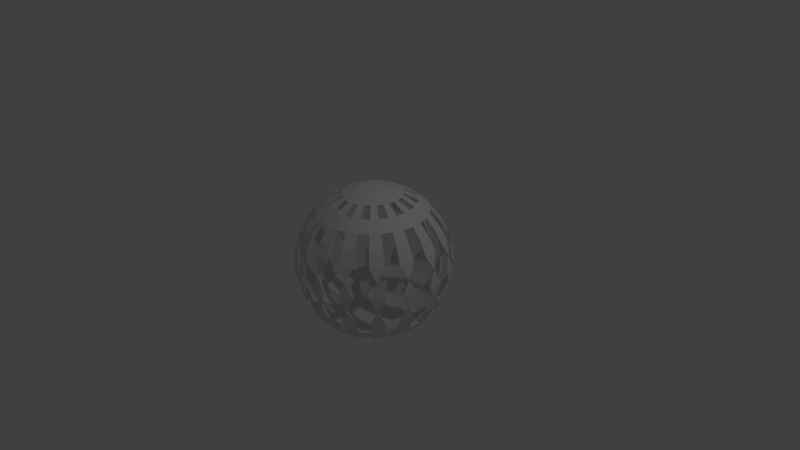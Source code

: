 # Source: CageBall.blend  (saved by Blender 2.74.0; exported with 4.5.12 LTS)
import bpy
from mathutils import Matrix  # noqa: F401  (used for matrix-valued properties, if any)

bpy.ops.wm.read_factory_settings(use_empty=True)
scene = bpy.context.scene
scene.name = 'Scene'

# ---- collections
col_collection_1 = bpy.data.collections.new('Collection 1'); scene.collection.children.link(col_collection_1)

# ---- materials (node trees are filled in below, after node groups)
mat_material_001 = bpy.data.materials.new('Material.001')
mat_material_001.alpha_threshold = 0.0
mat_material_001.use_transparent_shadow = False
mat_material_001.specular_color = (0.5223, 0.5382, 0.5382)
mat_material_001.roughness = 0.5

# ---- material node trees

# ---- world
world_world = bpy.data.worlds.new('World'); scene.world = world_world
world_world.color = (0.05088, 0.05088, 0.05088)
world_world.use_sun_shadow = False
world_world.sun_shadow_jitter_overblur = 0.0
world_world.cycles.sampling_method = 'MANUAL'
world_world.cycles.sample_map_resolution = 256

# ---- cameras
cam_camera = bpy.data.cameras.new('Camera')
cam_camera.clip_end = 100.0
cam_camera.lens = 35.0
cam_camera.sensor_width = 32.0
cam_camera.sensor_height = 18.0
cam_camera.ortho_scale = 7.314
cam_camera.dof.focus_distance = 0.0
cam_camera.dof.aperture_fstop = 128.0

# ---- lights
light_lamp = bpy.data.lights.new('Lamp', 'POINT')
light_lamp.transmission_factor = 0.0
light_lamp.cutoff_distance = 30.0
light_lamp.energy = 100.0
light_lamp.shadow_buffer_clip_start = 1.001
light_lamp.shadow_soft_size = 0.1
light_lamp.shadow_maximum_resolution = 0.006
light_lamp.use_absolute_resolution = True
light_lamp.cycles.use_multiple_importance_sampling = False

# ---- meshes
me_sphere = bpy.data.meshes.new('Sphere')
me_sphere.from_pydata([(-0.1951, 0.0, 0.9808), (-0.3827, 0.0, 0.9239), (-0.5556, 0.0, 0.8315), (-0.7071, 0.0, 0.7071), (-0.8315, 0.0, 0.5556), (-0.9239, 0.0, 0.3827), (-0.9714, -0.09567, 0.1951), (-1.0, 0.0, 7.55e-08), (-0.9714, -0.09567, -0.1951), (-0.9239, 0.0, -0.3827), (-0.8315, 0.0, -0.5556), (-0.7071, 0.0, -0.7071), (-0.5556, 0.0, -0.8315), (-0.3827, 0.0, -0.9239), (-0.1951, 0.0, -0.9808), (-0.1913, 0.03806, 0.9808), (-0.3753, 0.07466, 0.9239), (-0.5449, 0.1084, 0.8315), (-0.6935, 0.1379, 0.7071), (-0.8155, 0.1622, 0.5556), (-0.9061, 0.1802, 0.3827), (-0.934, 0.2833, 0.1951), (-0.9808, 0.1951, 7.55e-08), (-0.934, 0.2833, -0.1951), (-0.9061, 0.1802, -0.3827), (-0.8155, 0.1622, -0.5556), (-0.6935, 0.1379, -0.7071), (-0.5449, 0.1084, -0.8315), (-0.3753, 0.07466, -0.9239), (-0.1913, 0.03806, -0.9808), (-0.1802, 0.07466, 0.9808), (-0.3536, 0.1464, 0.9239), (-0.5133, 0.2126, 0.8315), (-0.6533, 0.2706, 0.7071), (-0.7682, 0.3182, 0.5556), (-0.8536, 0.3536, 0.3827), (-0.9239, 0.3827, 7.55e-08), (-0.9945, -0.09795, 0.1997), (-0.8536, 0.3536, -0.3827), (-0.7682, 0.3182, -0.5556), (-0.6533, 0.2706, -0.7071), (-0.5133, 0.2126, -0.8315), (-0.3536, 0.1464, -0.9239), (-0.1802, 0.07466, -0.9808), (-0.1622, 0.1084, 0.9808), (-0.3182, 0.2126, 0.9239), (-0.4619, 0.3087, 0.8315), (-0.5879, 0.3928, 0.7071), (-0.6913, 0.4619, 0.5556), (-0.7682, 0.5133, 0.3827), (-0.7545, 0.6192, 0.1951), (-0.8315, 0.5556, 7.55e-08), (-0.7545, 0.6192, -0.1951), (-0.7682, 0.5133, -0.3827), (-0.6913, 0.4619, -0.5556), (-0.5879, 0.3928, -0.7071), (-0.4619, 0.3087, -0.8315), (-0.3182, 0.2126, -0.9239), (-0.1622, 0.1084, -0.9808), (-0.1379, 0.1379, 0.9808), (-0.2706, 0.2706, 0.9239), (-0.3928, 0.3928, 0.8315), (-0.5, 0.5, 0.7071), (-0.5879, 0.5879, 0.5556), (-0.6533, 0.6533, 0.3827), (-0.7071, 0.7071, 7.55e-08), (-1.024, -8.508e-09, 7.486e-08), (-0.6533, 0.6533, -0.3827), (-0.5879, 0.5879, -0.5556), (-0.5, 0.5, -0.7071), (-0.3928, 0.3928, -0.8315), (-0.2706, 0.2706, -0.9239), (-0.1379, 0.1379, -0.9808), (-0.1084, 0.1622, 0.9808), (-0.2126, 0.3182, 0.9239), (-0.3087, 0.4619, 0.8315), (-0.3928, 0.5879, 0.7071), (-0.4619, 0.6913, 0.5556), (-0.5133, 0.7682, 0.3827), (-0.4601, 0.8608, 0.1951), (-0.5556, 0.8315, 7.55e-08), (-0.4601, 0.8608, -0.1951), (-0.5133, 0.7682, -0.3827), (-0.4619, 0.6913, -0.5556), (-0.3928, 0.5879, -0.7071), (-0.3087, 0.4619, -0.8315), (-0.2126, 0.3182, -0.9239), (-0.1084, 0.1622, -0.9808), (-0.07466, 0.1802, 0.9808), (-0.1464, 0.3536, 0.9239), (-0.2126, 0.5133, 0.8315), (-0.2706, 0.6533, 0.7071), (-0.3182, 0.7682, 0.5556), (-0.3536, 0.8536, 0.3827), (-0.3827, 0.9239, 7.55e-08), (-0.9945, -0.09795, -0.1997), (-0.3536, 0.8536, -0.3827), (-0.3182, 0.7682, -0.5556), (-0.2706, 0.6533, -0.7071), (-0.2126, 0.5133, -0.8315), (-0.1464, 0.3536, -0.9239), (-0.07466, 0.1802, -0.9808), (-0.03806, 0.1913, 0.9808), (-0.07466, 0.3753, 0.9239), (-0.1084, 0.5449, 0.8315), (-0.1379, 0.6935, 0.7071), (-0.1622, 0.8155, 0.5556), (-0.1802, 0.9061, 0.3827), (-0.09567, 0.9714, 0.1951), (-0.1951, 0.9808, 7.55e-08), (-0.09567, 0.9714, -0.1951), (-0.1802, 0.9061, -0.3827), (-0.1622, 0.8155, -0.5556), (-0.1379, 0.6935, -0.7071), (-0.1084, 0.5449, -0.8315), (-0.07466, 0.3753, -0.9239), (-0.03806, 0.1913, -0.9808), (3.266e-07, 0.1951, 0.9808), (3.192e-07, 0.3827, 0.9239), (3.117e-07, 0.5556, 0.8315), (3.192e-07, 0.7071, 0.7071), (3.341e-07, 0.8315, 0.5556), (2.745e-07, 0.9239, 0.3827), (3.788e-07, 1.0, 7.55e-08), (-0.9459, -8.508e-09, -0.3918), (2.298e-07, 0.9239, -0.3827), (3.341e-07, 0.8315, -0.5556), (3.192e-07, 0.7071, -0.7071), (3.415e-07, 0.5556, -0.8315), (3.043e-07, 0.3827, -0.9239), (3.08e-07, 0.1951, -0.9808), (0.03806, 0.1913, 0.9808), (0.07466, 0.3753, 0.9239), (0.1084, 0.5449, 0.8315), (0.138, 0.6935, 0.7071), (0.1622, 0.8155, 0.5556), (0.1802, 0.9061, 0.3827), (0.2833, 0.934, 0.1951), (0.1951, 0.9808, 7.55e-08), (0.2833, 0.934, -0.1951), (0.1802, 0.9061, -0.3827), (0.1622, 0.8155, -0.5556), (0.138, 0.6935, -0.7071), (0.1084, 0.5449, -0.8315), (0.07466, 0.3753, -0.9239), (0.03806, 0.1913, -0.9808), (0.07466, 0.1802, 0.9808), (0.1464, 0.3536, 0.9239), (0.2126, 0.5133, 0.8315), (0.2706, 0.6533, 0.7071), (0.3182, 0.7682, 0.5556), (0.3536, 0.8536, 0.3827), (0.3827, 0.9239, 7.55e-08), (-0.8513, -8.508e-09, -0.5688), (0.3536, 0.8536, -0.3827), (0.3182, 0.7682, -0.5556), (0.2706, 0.6533, -0.7071), (0.2126, 0.5133, -0.8315), (0.1464, 0.3536, -0.9239), (0.07466, 0.1802, -0.9808), (0.1084, 0.1622, 0.9808), (0.2126, 0.3182, 0.9239), (0.3087, 0.4619, 0.8315), (0.3928, 0.5879, 0.7071), (0.4619, 0.6913, 0.5556), (0.5133, 0.7682, 0.3827), (0.6192, 0.7545, 0.1951), (0.5556, 0.8315, 7.55e-08), (0.6192, 0.7545, -0.1951), (0.5133, 0.7682, -0.3827), (0.4619, 0.6913, -0.5556), (0.3928, 0.5879, -0.7071), (0.3087, 0.4619, -0.8315), (0.2126, 0.3182, -0.9239), (0.1084, 0.1622, -0.9808), (0.138, 0.1379, 0.9808), (0.2706, 0.2706, 0.9239), (0.3928, 0.3928, 0.8315), (0.5, 0.5, 0.7071), (0.5879, 0.5879, 0.5556), (0.6533, 0.6533, 0.3827), (0.7071, 0.7071, 7.55e-08), (-0.724, -8.508e-09, -0.724), (0.6533, 0.6533, -0.3827), (0.5879, 0.5879, -0.5556), (0.5, 0.5, -0.7071), (0.3928, 0.3928, -0.8315), (0.2706, 0.2706, -0.9239), (0.138, 0.1379, -0.9808), (0.1622, 0.1084, 0.9808), (0.3182, 0.2126, 0.9239), (0.4619, 0.3087, 0.8315), (0.5879, 0.3928, 0.7071), (0.6913, 0.4619, 0.5556), (0.7682, 0.5133, 0.3827), (0.8608, 0.4601, 0.1951), (0.8315, 0.5556, 7.55e-08), (0.8609, 0.4601, -0.1951), (0.7682, 0.5133, -0.3827), (0.6913, 0.4619, -0.5556), (0.5879, 0.3928, -0.7071), (0.4619, 0.3087, -0.8315), (0.3182, 0.2126, -0.9239), (0.1622, 0.1084, -0.9808), (0.1802, 0.07466, 0.9808), (0.3536, 0.1464, 0.9239), (0.5133, 0.2126, 0.8315), (0.6533, 0.2706, 0.7071), (0.7682, 0.3182, 0.5556), (0.8536, 0.3536, 0.3827), (0.9239, 0.3827, 7.55e-08), (-0.5688, -8.508e-09, -0.8513), (0.8536, 0.3536, -0.3827), (0.7682, 0.3182, -0.5556), (0.6533, 0.2706, -0.7071), (0.5133, 0.2126, -0.8315), (0.3536, 0.1464, -0.9239), (0.1802, 0.07466, -0.9808), (0.1913, 0.03806, 0.9808), (0.3753, 0.07466, 0.9239), (0.5449, 0.1084, 0.8315), (0.6935, 0.1379, 0.7071), (0.8155, 0.1622, 0.5556), (0.9061, 0.1802, 0.3827), (0.9714, 0.09567, 0.1951), (0.9808, 0.1951, 7.55e-08), (0.9714, 0.09567, -0.1951), (0.9061, 0.1802, -0.3827), (0.8155, 0.1622, -0.5556), (0.6935, 0.1379, -0.7071), (0.5449, 0.1084, -0.8315), (0.3753, 0.07466, -0.9239), (0.1913, 0.03806, -0.9808), (0.1951, -7.212e-09, 0.9808), (0.3827, 4.122e-08, 0.9239), (0.5556, 2.632e-08, 0.8315), (0.7071, -2.584e-08, 0.7071), (0.8315, -8.544e-08, 0.5556), (0.9239, 6.357e-08, 0.3827), (1.0, -1.003e-07, 7.55e-08), (-0.3918, -8.508e-09, -0.9459), (0.9239, 6.357e-08, -0.3827), (0.8315, -8.544e-08, -0.5556), (0.7071, -2.584e-08, -0.7071), (0.5556, -1.094e-08, -0.8315), (0.3827, 3.964e-09, -0.9239), (0.1951, 3.964e-09, -0.9808), (0.1913, -0.03806, 0.9808), (0.3753, -0.07466, 0.9239), (0.5449, -0.1084, 0.8315), (0.6935, -0.1379, 0.7071), (0.8155, -0.1622, 0.5556), (0.9061, -0.1802, 0.3827), (0.934, -0.2833, 0.1951), (0.9808, -0.1951, 7.55e-08), (0.934, -0.2833, -0.1951), (0.9061, -0.1802, -0.3827), (0.8155, -0.1622, -0.5556), (0.6935, -0.1379, -0.7071), (0.5449, -0.1084, -0.8315), (0.3753, -0.07466, -0.9239), (0.1913, -0.03806, -0.9808), (0.1802, -0.07466, 0.9808), (0.3536, -0.1464, 0.9239), (0.5133, -0.2126, 0.8315), (0.6533, -0.2706, 0.7071), (0.7682, -0.3182, 0.5556), (0.8536, -0.3536, 0.3827), (0.9239, -0.3827, 7.55e-08), (-0.1959, 0.03897, 1.004), (0.8536, -0.3536, -0.3827), (0.7682, -0.3182, -0.5556), (0.6533, -0.2706, -0.7071), (0.5133, -0.2126, -0.8315), (0.3536, -0.1464, -0.9239), (0.1802, -0.07466, -0.9808), (0.1622, -0.1084, 0.9808), (0.3182, -0.2126, 0.9239), (0.4619, -0.3087, 0.8315), (0.5879, -0.3928, 0.7071), (0.6913, -0.4619, 0.5556), (0.7682, -0.5133, 0.3827), (0.7545, -0.6192, 0.1951), (0.8315, -0.5556, 7.55e-08), (0.7545, -0.6192, -0.1951), (0.7682, -0.5133, -0.3827), (0.6913, -0.4619, -0.5556), (0.5879, -0.3928, -0.7071), (0.4619, -0.3087, -0.8315), (0.3182, -0.2126, -0.9239), (0.1622, -0.1084, -0.9808), (0.138, -0.1379, 0.9808), (0.2706, -0.2706, 0.9239), (0.3928, -0.3928, 0.8315), (0.5, -0.5, 0.7071), (0.5879, -0.5879, 0.5556), (0.6533, -0.6533, 0.3827), (0.7071, -0.7071, 7.55e-08), (-0.1997, -8.508e-09, -1.004), (0.6533, -0.6533, -0.3827), (0.5879, -0.5879, -0.5556), (0.5, -0.5, -0.7071), (0.3928, -0.3928, -0.8315), (0.2706, -0.2706, -0.9239), (0.1379, -0.1379, -0.9808), (0.1084, -0.1622, 0.9808), (0.2126, -0.3182, 0.9239), (0.3087, -0.4619, 0.8315), (0.3928, -0.5879, 0.7071), (0.4619, -0.6913, 0.5556), (0.5133, -0.7682, 0.3827), (0.4601, -0.8608, 0.1951), (0.5556, -0.8315, 7.55e-08), (0.4601, -0.8608, -0.1951), (0.5133, -0.7682, -0.3827), (0.4619, -0.6913, -0.5556), (0.3928, -0.5879, -0.7071), (0.3087, -0.4619, -0.8315), (0.2126, -0.3182, -0.9239), (0.1084, -0.1622, -0.9808), (3.258e-07, 0.0, -1.0), (0.07466, -0.1802, 0.9808), (0.1464, -0.3536, 0.9239), (0.2126, -0.5133, 0.8315), (0.2706, -0.6533, 0.7071), (0.3182, -0.7682, 0.5556), (0.3536, -0.8536, 0.3827), (0.3827, -0.9239, 7.55e-08), (-0.1997, -8.508e-09, 1.004), (0.3536, -0.8536, -0.3827), (0.3182, -0.7682, -0.5556), (0.2706, -0.6533, -0.7071), (0.2126, -0.5133, -0.8315), (0.1464, -0.3536, -0.9239), (0.07466, -0.1802, -0.9808), (0.03806, -0.1913, 0.9808), (0.07466, -0.3753, 0.9239), (0.1084, -0.5449, 0.8315), (0.1379, -0.6935, 0.7071), (0.1622, -0.8155, 0.5556), (0.1802, -0.9061, 0.3827), (0.09567, -0.9714, 0.1951), (0.1951, -0.9808, 7.55e-08), (0.09567, -0.9714, -0.1951), (0.1802, -0.9061, -0.3827), (0.1622, -0.8155, -0.5556), (0.1379, -0.6935, -0.7071), (0.1084, -0.5449, -0.8315), (0.07466, -0.3753, -0.9239), (0.03806, -0.1913, -0.9808), (3.117e-07, -0.1951, 0.9808), (2.819e-07, -0.3827, 0.9239), (2.819e-07, -0.5556, 0.8315), (1.851e-07, -0.7071, 0.7071), (1.404e-07, -0.8315, 0.5556), (3.192e-07, -0.9239, 0.3827), (1.404e-07, -1.0, 7.55e-08), (-0.3918, -8.508e-09, 0.9459), (3.192e-07, -0.9239, -0.3827), (1.404e-07, -0.8315, -0.5556), (1.851e-07, -0.7071, -0.7071), (2.596e-07, -0.5556, -0.8315), (2.521e-07, -0.3827, -0.9239), (3.155e-07, -0.1951, -0.9808), (-0.03806, -0.1913, 0.9808), (-0.07466, -0.3753, 0.9239), (-0.1084, -0.5449, 0.8315), (-0.1379, -0.6935, 0.7071), (-0.1622, -0.8155, 0.5556), (-0.1802, -0.9061, 0.3827), (-0.2833, -0.934, 0.1951), (-0.1951, -0.9808, 7.55e-08), (-0.2833, -0.934, -0.1951), (-0.1802, -0.9061, -0.3827), (-0.1622, -0.8155, -0.5556), (-0.1379, -0.6935, -0.7071), (-0.1084, -0.5449, -0.8315), (-0.07466, -0.3753, -0.9239), (-0.03806, -0.1913, -0.9808), (-0.07466, -0.1802, 0.9808), (-0.1464, -0.3536, 0.9239), (-0.2126, -0.5133, 0.8315), (-0.2706, -0.6533, 0.7071), (-0.3182, -0.7682, 0.5556), (-0.3536, -0.8536, 0.3827), (-0.3827, -0.9239, 7.55e-08), (-0.5688, -8.508e-09, 0.8513), (-0.3536, -0.8536, -0.3827), (-0.3182, -0.7682, -0.5556), (-0.2706, -0.6533, -0.7071), (-0.2126, -0.5133, -0.8315), (-0.1464, -0.3536, -0.9239), (-0.07466, -0.1802, -0.9808), (-0.1084, -0.1622, 0.9808), (-0.2126, -0.3182, 0.9239), (-0.3087, -0.4619, 0.8315), (-0.3928, -0.5879, 0.7071), (-0.4619, -0.6913, 0.5556), (-0.5133, -0.7682, 0.3827), (-0.6192, -0.7545, 0.1951), (-0.5556, -0.8315, 7.55e-08), (-0.6192, -0.7545, -0.1951), (-0.5133, -0.7682, -0.3827), (-0.4619, -0.6913, -0.5556), (-0.3928, -0.5879, -0.7071), (-0.3087, -0.4619, -0.8315), (-0.2126, -0.3182, -0.9239), (-0.1084, -0.1622, -0.9808), (-0.1379, -0.1379, 0.9808), (-0.2706, -0.2706, 0.9239), (-0.3928, -0.3928, 0.8315), (-0.5, -0.5, 0.7071), (-0.5879, -0.5879, 0.5556), (-0.6533, -0.6533, 0.3827), (-0.7071, -0.7071, 7.55e-08), (-0.724, -8.508e-09, 0.724), (-0.6533, -0.6533, -0.3827), (-0.5879, -0.5879, -0.5556), (-0.5, -0.5, -0.7071), (-0.3928, -0.3928, -0.8315), (-0.2706, -0.2706, -0.9239), (-0.1379, -0.1379, -0.9808), (-0.1622, -0.1084, 0.9808), (-0.3182, -0.2126, 0.9239), (-0.4619, -0.3087, 0.8315), (-0.5879, -0.3928, 0.7071), (-0.6913, -0.4619, 0.5556), (-0.7682, -0.5133, 0.3827), (-0.8608, -0.4601, 0.1951), (-0.8315, -0.5556, 7.55e-08), (-0.8608, -0.4601, -0.1951), (-0.7682, -0.5133, -0.3827), (-0.6913, -0.4619, -0.5556), (-0.5879, -0.3928, -0.7071), (-0.4619, -0.3087, -0.8315), (-0.3182, -0.2126, -0.9239), (-0.1622, -0.1084, -0.9808), (2.48e-08, -1.247e-07, 1.0), (-0.1802, -0.07466, 0.9808), (-0.3536, -0.1464, 0.9239), (-0.5133, -0.2126, 0.8315), (-0.6533, -0.2706, 0.7071), (-0.7682, -0.3182, 0.5556), (-0.8536, -0.3536, 0.3827), (-0.9239, -0.3827, 7.55e-08), (-0.8513, -8.508e-09, 0.5688), (-0.8536, -0.3536, -0.3827), (-0.7682, -0.3182, -0.5556), (-0.6533, -0.2706, -0.7071), (-0.5133, -0.2126, -0.8315), (-0.3536, -0.1464, -0.9239), (-0.1802, -0.07466, -0.9808), (-0.1913, -0.03806, 0.9808), (-0.3753, -0.07466, 0.9239), (-0.5449, -0.1084, 0.8315), (-0.6935, -0.1379, 0.7071), (-0.8155, -0.1622, 0.5556), (-0.9061, -0.1802, 0.3827), (-0.9808, -0.1951, 7.55e-08), (-0.9459, -8.508e-09, 0.3918), (-0.9061, -0.1802, -0.3827), (-0.8155, -0.1622, -0.5556), (-0.6935, -0.1379, -0.7071), (-0.5449, -0.1084, -0.8315), (-0.3753, -0.07466, -0.9239), (-0.1913, -0.03806, -0.9808), (-0.3843, 0.07644, 0.9459), (-0.5579, 0.111, 0.8513), (-0.71, 0.1412, 0.724), (-0.8349, 0.1661, 0.5688), (-0.9277, 0.1845, 0.3918), (-0.9563, 0.2901, 0.1997), (-1.004, 0.1997, 7.486e-08), (-0.9563, 0.2901, -0.1997), (-0.9277, 0.1845, -0.3918), (-0.8349, 0.1661, -0.5688), (-0.71, 0.1412, -0.724), (-0.5579, 0.111, -0.8513), (-0.3843, 0.07644, -0.9459), (-0.1959, 0.03897, -1.004), (-0.1845, 0.07644, 1.004), (-0.362, 0.1499, 0.9459), (-0.5255, 0.2177, 0.8513), (-0.6688, 0.277, 0.724), (-0.7865, 0.3258, 0.5688), (-0.8739, 0.362, 0.3918), (-1.004, -0.1997, 7.486e-08), (-0.9277, -0.1845, -0.3918), (-0.8739, 0.362, -0.3918), (-0.7865, 0.3258, -0.5688), (-0.6688, 0.277, -0.724), (-0.5255, 0.2177, -0.8513), (-0.362, 0.1499, -0.9459), (-0.1845, 0.07644, -1.004), (-0.9459, 0.3918, 7.486e-08), (-0.9277, -0.1845, 0.3918), (-0.1661, 0.111, 1.004), (-0.3258, 0.2177, 0.9459), (-0.4729, 0.316, 0.8513), (-0.6019, 0.4022, 0.724), (-0.7078, 0.4729, 0.5688), (-0.7865, 0.5255, 0.3918), (-0.7725, 0.634, 0.1997), (-0.8513, 0.5688, 7.486e-08), (-0.7725, 0.634, -0.1997), (-0.7865, 0.5255, -0.3918), (-0.7078, 0.4729, -0.5688), (-0.6019, 0.4022, -0.724), (-0.4729, 0.316, -0.8513), (-0.3258, 0.2177, -0.9459), (-0.1661, 0.111, -1.004), (-0.1412, 0.1412, 1.004), (-0.277, 0.277, 0.9459), (-0.4022, 0.4022, 0.8513), (-0.5119, 0.5119, 0.724), (-0.6019, 0.6019, 0.5688), (-0.6688, 0.6688, 0.3918), (-0.6688, 0.6688, -0.3918), (-0.6019, 0.6019, -0.5688), (-0.5119, 0.5119, -0.724), (-0.4022, 0.4022, -0.8513), (-0.277, 0.277, -0.9459), (-0.1412, 0.1412, -1.004), (-0.724, 0.724, 7.486e-08), (-0.111, 0.1661, 1.004), (-0.2177, 0.3258, 0.9459), (-0.316, 0.4729, 0.8513), (-0.4022, 0.6019, 0.724), (-0.4729, 0.7078, 0.5688), (-0.5255, 0.7865, 0.3918), (-0.4711, 0.8813, 0.1997), (-0.5688, 0.8513, 7.486e-08), (-0.4711, 0.8813, -0.1997), (-0.5255, 0.7865, -0.3918), (-0.4729, 0.7078, -0.5688), (-0.4022, 0.6019, -0.724), (-0.316, 0.4729, -0.8513), (-0.2177, 0.3258, -0.9459), (-0.111, 0.1661, -1.004), (-0.07644, 0.1845, 1.004), (-0.1499, 0.362, 0.9459), (-0.2177, 0.5255, 0.8513), (-0.277, 0.6688, 0.724), (-0.3258, 0.7865, 0.5688), (-0.362, 0.8739, 0.3918), (-0.362, 0.8739, -0.3918), (-0.3258, 0.7865, -0.5688), (-0.277, 0.6688, -0.724), (-0.2177, 0.5255, -0.8513), (-0.1499, 0.362, -0.9459), (-0.07644, 0.1845, -1.004), (-0.3918, 0.9459, 7.486e-08), (-0.03897, 0.1959, 1.004), (-0.07644, 0.3843, 0.9459), (-0.111, 0.5579, 0.8513), (-0.1412, 0.71, 0.724), (-0.1661, 0.8349, 0.5688), (-0.1845, 0.9277, 0.3918), (-0.09795, 0.9945, 0.1997), (-0.1997, 1.004, 7.486e-08), (-0.09795, 0.9945, -0.1997), (-0.1845, 0.9277, -0.3918), (-0.1661, 0.8349, -0.5688), (-0.1412, 0.71, -0.724), (-0.111, 0.5579, -0.8513), (-0.07644, 0.3843, -0.9459), (-0.03897, 0.1959, -1.004), (3.265e-07, 0.1997, 1.004), (3.189e-07, 0.3918, 0.9459), (3.113e-07, 0.5688, 0.8513), (3.189e-07, 0.724, 0.724), (3.341e-07, 0.8513, 0.5688), (2.731e-07, 0.9459, 0.3918), (2.274e-07, 0.9459, -0.3918), (3.341e-07, 0.8513, -0.5688), (3.189e-07, 0.724, -0.724), (3.418e-07, 0.5688, -0.8513), (3.036e-07, 0.3918, -0.9459), (3.074e-07, 0.1997, -1.004), (3.799e-07, 1.024, 7.486e-08), (0.03897, 0.1959, 1.004), (0.07644, 0.3843, 0.9459), (0.111, 0.5579, 0.8513), (0.1412, 0.71, 0.724), (0.1661, 0.8349, 0.5688), (0.1845, 0.9277, 0.3918), (0.2901, 0.9563, 0.1997), (0.1997, 1.004, 7.486e-08), (0.2901, 0.9563, -0.1997), (0.1845, 0.9277, -0.3918), (0.1661, 0.8349, -0.5688), (0.1412, 0.71, -0.724), (0.111, 0.5579, -0.8513), (0.07644, 0.3843, -0.9459), (0.03897, 0.1959, -1.004), (0.07644, 0.1845, 1.004), (0.1499, 0.362, 0.9459), (0.2177, 0.5255, 0.8513), (0.277, 0.6688, 0.724), (0.3258, 0.7865, 0.5688), (0.362, 0.8739, 0.3918), (0.362, 0.8739, -0.3918), (0.3258, 0.7865, -0.5688), (0.277, 0.6688, -0.724), (0.2177, 0.5255, -0.8513), (0.1499, 0.362, -0.9459), (0.07644, 0.1845, -1.004), (0.3918, 0.9459, 7.486e-08), (0.111, 0.1661, 1.004), (0.2177, 0.3258, 0.9459), (0.316, 0.4729, 0.8513), (0.4022, 0.6019, 0.724), (0.4729, 0.7078, 0.5688), (0.5255, 0.7865, 0.3918), (0.634, 0.7725, 0.1997), (0.5688, 0.8513, 7.486e-08), (0.634, 0.7725, -0.1997), (0.5255, 0.7865, -0.3918), (0.4729, 0.7078, -0.5688), (0.4022, 0.6019, -0.724), (0.316, 0.4729, -0.8513), (0.2177, 0.3258, -0.9459), (0.111, 0.1661, -1.004), (0.1412, 0.1412, 1.004), (0.277, 0.277, 0.9459), (0.4022, 0.4022, 0.8513), (0.5119, 0.5119, 0.724), (0.6019, 0.6019, 0.5688), (0.6688, 0.6688, 0.3918), (0.6688, 0.6688, -0.3918), (0.6019, 0.6019, -0.5688), (0.5119, 0.5119, -0.724), (0.4022, 0.4022, -0.8513), (0.277, 0.277, -0.9459), (0.1412, 0.1412, -1.004), (0.724, 0.724, 7.486e-08), (0.1661, 0.111, 1.004), (0.3258, 0.2177, 0.9459), (0.4729, 0.316, 0.8513), (0.6019, 0.4022, 0.724), (0.7078, 0.4729, 0.5688), (0.7865, 0.5255, 0.3918), (0.8813, 0.4711, 0.1997), (0.8513, 0.5688, 7.486e-08), (0.8814, 0.4711, -0.1997), (0.7865, 0.5255, -0.3918), (0.7078, 0.4729, -0.5688), (0.6019, 0.4022, -0.724), (0.4729, 0.316, -0.8513), (0.3258, 0.2177, -0.9459), (0.1661, 0.111, -1.004), (0.1845, 0.07644, 1.004), (0.362, 0.1499, 0.9459), (0.5255, 0.2177, 0.8513), (0.6688, 0.277, 0.724), (0.7865, 0.3258, 0.5688), (0.8739, 0.362, 0.3918), (0.8739, 0.362, -0.3918), (0.7865, 0.3258, -0.5688), (0.6688, 0.277, -0.724), (0.5255, 0.2177, -0.8513), (0.362, 0.1499, -0.9459), (0.1845, 0.07644, -1.004), (0.9459, 0.3918, 7.486e-08), (0.1959, 0.03897, 1.004), (0.3843, 0.07644, 0.9459), (0.5579, 0.111, 0.8513), (0.71, 0.1412, 0.724), (0.8349, 0.1661, 0.5688), (0.9277, 0.1845, 0.3918), (0.9945, 0.09795, 0.1997), (1.004, 0.1997, 7.486e-08), (0.9945, 0.09795, -0.1997), (0.9277, 0.1845, -0.3918), (0.8349, 0.1661, -0.5688), (0.71, 0.1412, -0.724), (0.5579, 0.111, -0.8513), (0.3843, 0.07644, -0.9459), (0.1959, 0.03897, -1.004), (0.1997, -1.589e-08, 1.004), (0.3918, 3.369e-08, 0.9459), (0.5688, 1.843e-08, 0.8513), (0.724, -3.496e-08, 0.724), (0.8513, -9.599e-08, 0.5688), (0.9459, 5.657e-08, 0.3918), (0.9459, 5.657e-08, -0.3918), (0.8513, -9.599e-08, -0.5688), (0.724, -3.496e-08, -0.724), (0.5688, -1.971e-08, -0.8513), (0.3918, -4.45e-09, -0.9459), (0.1997, -4.45e-09, -1.004), (1.024, -1.112e-07, 7.486e-08), (0.1959, -0.03897, 1.004), (0.3843, -0.07644, 0.9459), (0.5579, -0.111, 0.8513), (0.71, -0.1412, 0.724), (0.8349, -0.1661, 0.5688), (0.9277, -0.1845, 0.3918), (0.9563, -0.2901, 0.1997), (1.004, -0.1997, 7.486e-08), (0.9563, -0.2901, -0.1997), (0.9277, -0.1845, -0.3918), (0.8349, -0.1661, -0.5688), (0.71, -0.1412, -0.724), (0.5579, -0.111, -0.8513), (0.3843, -0.07644, -0.9459), (0.1959, -0.03897, -1.004), (0.1845, -0.07644, 1.004), (0.362, -0.1499, 0.9459), (0.5255, -0.2177, 0.8513), (0.6688, -0.277, 0.724), (0.7865, -0.3258, 0.5688), (0.8739, -0.362, 0.3918), (0.7725, -0.634, -0.1997), (0.6688, -0.6688, -0.3918), (0.8739, -0.362, -0.3918), (0.7865, -0.3258, -0.5688), (0.6688, -0.277, -0.724), (0.5255, -0.2177, -0.8513), (0.362, -0.1499, -0.9459), (0.1845, -0.07644, -1.004), (0.724, -0.724, 7.486e-08), (0.9459, -0.3918, 7.486e-08), (0.1661, -0.111, 1.004), (0.3258, -0.2177, 0.9459), (0.4729, -0.316, 0.8513), (0.6019, -0.4022, 0.724), (0.7078, -0.4729, 0.5688), (0.7865, -0.5255, 0.3918), (0.7725, -0.634, 0.1997), (0.8513, -0.5688, 7.486e-08), (0.7865, -0.5255, -0.3918), (0.7078, -0.4729, -0.5688), (0.6019, -0.4022, -0.724), (0.4729, -0.316, -0.8513), (0.3258, -0.2177, -0.9459), (0.1661, -0.111, -1.004), (0.1412, -0.1412, 1.004), (0.277, -0.277, 0.9459), (0.4022, -0.4022, 0.8513), (0.5119, -0.5119, 0.724), (0.6019, -0.6019, 0.5688), (0.6688, -0.6688, 0.3918), (0.6019, -0.6019, -0.5688), (0.5119, -0.5119, -0.724), (0.4022, -0.4022, -0.8513), (0.277, -0.277, -0.9459), (0.1412, -0.1412, -1.004), (0.111, -0.1661, 1.004), (0.2177, -0.3258, 0.9459), (0.316, -0.4729, 0.8513), (0.4022, -0.6019, 0.724), (0.4729, -0.7078, 0.5688), (0.5255, -0.7865, 0.3918), (0.4711, -0.8813, 0.1997), (0.5688, -0.8513, 7.486e-08), (0.4711, -0.8813, -0.1997), (0.5255, -0.7865, -0.3918), (0.4729, -0.7078, -0.5688), (0.4022, -0.6019, -0.724), (0.316, -0.4729, -0.8513), (0.2177, -0.3258, -0.9459), (0.111, -0.1661, -1.004), (3.257e-07, -8.508e-09, -1.024), (0.07644, -0.1845, 1.004), (0.1499, -0.362, 0.9459), (0.2177, -0.5255, 0.8513), (0.277, -0.6688, 0.724), (0.3258, -0.7865, 0.5688), (0.362, -0.8739, 0.3918), (0.362, -0.8739, -0.3918), (0.3258, -0.7865, -0.5688), (0.277, -0.6688, -0.724), (0.2177, -0.5255, -0.8513), (0.1499, -0.362, -0.9459), (0.07644, -0.1845, -1.004), (0.3918, -0.9459, 7.486e-08), (0.03897, -0.1959, 1.004), (0.07644, -0.3843, 0.9459), (0.111, -0.5579, 0.8513), (0.1412, -0.71, 0.724), (0.1661, -0.8349, 0.5688), (0.1845, -0.9277, 0.3918), (0.09795, -0.9945, 0.1997), (0.1997, -1.004, 7.486e-08), (0.09795, -0.9945, -0.1997), (0.1845, -0.9277, -0.3918), (0.1661, -0.8349, -0.5688), (0.1412, -0.71, -0.724), (0.111, -0.5579, -0.8513), (0.07644, -0.3843, -0.9459), (0.03897, -0.1959, -1.004), (3.113e-07, -0.1997, 1.004), (2.807e-07, -0.3918, 0.9459), (2.807e-07, -0.5688, 0.8513), (1.816e-07, -0.724, 0.724), (1.358e-07, -0.8513, 0.5688), (3.189e-07, -0.9459, 0.3918), (3.189e-07, -0.9459, -0.3918), (1.358e-07, -0.8513, -0.5688), (1.816e-07, -0.724, -0.724), (2.579e-07, -0.5688, -0.8513), (2.502e-07, -0.3918, -0.9459), (3.151e-07, -0.1997, -1.004), (1.358e-07, -1.024, 7.486e-08), (-0.03897, -0.1959, 1.004), (-0.07644, -0.3843, 0.9459), (-0.111, -0.5579, 0.8513), (-0.1412, -0.71, 0.724), (-0.1661, -0.8349, 0.5688), (-0.1845, -0.9277, 0.3918), (-0.2901, -0.9563, 0.1997), (-0.1997, -1.004, 7.486e-08), (-0.2901, -0.9563, -0.1997), (-0.1845, -0.9277, -0.3918), (-0.1661, -0.8349, -0.5688), (-0.1412, -0.71, -0.724), (-0.111, -0.5579, -0.8513), (-0.07644, -0.3843, -0.9459), (-0.03897, -0.1959, -1.004), (-0.07644, -0.1845, 1.004), (-0.1499, -0.362, 0.9459), (-0.2177, -0.5255, 0.8513), (-0.277, -0.6688, 0.724), (-0.3258, -0.7865, 0.5688), (-0.362, -0.8739, 0.3918), (-0.362, -0.8739, -0.3918), (-0.3258, -0.7865, -0.5688), (-0.277, -0.6688, -0.724), (-0.2177, -0.5255, -0.8513), (-0.1499, -0.362, -0.9459), (-0.07644, -0.1845, -1.004), (-0.3918, -0.9459, 7.486e-08), (-0.111, -0.1661, 1.004), (-0.2177, -0.3258, 0.9459), (-0.316, -0.4729, 0.8513), (-0.4022, -0.6019, 0.724), (-0.4729, -0.7078, 0.5688), (-0.5255, -0.7865, 0.3918), (-0.634, -0.7725, 0.1997), (-0.5688, -0.8513, 7.486e-08), (-0.634, -0.7725, -0.1997), (-0.5255, -0.7865, -0.3918), (-0.4729, -0.7078, -0.5688), (-0.4022, -0.6019, -0.724), (-0.316, -0.4729, -0.8513), (-0.2177, -0.3258, -0.9459), (-0.111, -0.1661, -1.004), (-0.1412, -0.1412, 1.004), (-0.277, -0.277, 0.9459), (-0.4022, -0.4022, 0.8513), (-0.5119, -0.5119, 0.724), (-0.6019, -0.6019, 0.5688), (-0.6688, -0.6688, 0.3918), (-0.6688, -0.6688, -0.3918), (-0.6019, -0.6019, -0.5688), (-0.5119, -0.5119, -0.724), (-0.4022, -0.4022, -0.8513), (-0.277, -0.277, -0.9459), (-0.1412, -0.1412, -1.004), (-0.7239, -0.7239, 7.486e-08), (-0.1661, -0.111, 1.004), (-0.3258, -0.2177, 0.9459), (-0.4729, -0.316, 0.8513), (-0.6019, -0.4022, 0.724), (-0.7078, -0.4729, 0.5688), (-0.7865, -0.5255, 0.3918), (-0.8813, -0.4711, 0.1997), (-0.8513, -0.5688, 7.486e-08), (-0.8813, -0.4711, -0.1997), (-0.7865, -0.5255, -0.3918), (-0.7078, -0.4729, -0.5688), (-0.6019, -0.4022, -0.724), (-0.4729, -0.316, -0.8513), (-0.3258, -0.2177, -0.9459), (-0.1661, -0.111, -1.004), (1.749e-08, -1.362e-07, 1.024), (-0.1845, -0.07644, 1.004), (-0.362, -0.1499, 0.9459), (-0.5255, -0.2177, 0.8513), (-0.6688, -0.277, 0.724), (-0.7865, -0.3258, 0.5688), (-0.8739, -0.362, 0.3918), (-0.8739, -0.362, -0.3918), (-0.7865, -0.3258, -0.5688), (-0.6688, -0.277, -0.724), (-0.5255, -0.2177, -0.8513), (-0.362, -0.1499, -0.9459), (-0.1845, -0.07644, -1.004), (-0.9459, -0.3918, 7.486e-08), (-0.1959, -0.03897, 1.004), (-0.3843, -0.07644, 0.9459), (-0.5579, -0.111, 0.8513), (-0.71, -0.1412, 0.724), (-0.8349, -0.1661, 0.5688), (-0.8349, -0.1661, -0.5688), (-0.71, -0.1412, -0.724), (-0.5579, -0.111, -0.8513), (-0.3843, -0.07644, -0.9459), (-0.1959, -0.03897, -1.004)], [], [(3, 18, 17, 2), (14, 29, 28, 13), (1, 16, 15, 0), (13, 28, 27, 12), (11, 26, 25, 10), (17, 32, 31, 16), (28, 42, 41, 27), (26, 40, 39, 25), (8, 7, 458), (6, 5, 457), (20, 35, 34, 19), (18, 33, 32, 17), (29, 43, 42, 28), (16, 31, 30, 15), (27, 41, 40, 26), (25, 39, 38, 24), (460, 9, 8), (458, 7, 6), (19, 34, 33, 18), (42, 57, 56, 41), (40, 55, 54, 39), (33, 47, 46, 32), (43, 58, 57, 42), (31, 45, 44, 30), (46, 61, 60, 45), (57, 71, 70, 56), (55, 69, 68, 54), (23, 36, 22), (21, 35, 20), (49, 64, 63, 48), (47, 62, 61, 46), (58, 72, 71, 57), (45, 60, 59, 44), (56, 70, 69, 55), (54, 68, 67, 53), (24, 38, 23), (22, 36, 21), (48, 63, 62, 47), (71, 86, 85, 70), (69, 84, 83, 68), (62, 76, 75, 61), (72, 87, 86, 71), (60, 74, 73, 59), (75, 90, 89, 74), (86, 100, 99, 85), (84, 98, 97, 83), (52, 65, 51), (50, 64, 49), (78, 93, 92, 77), (76, 91, 90, 75), (87, 101, 100, 86), (74, 89, 88, 73), (85, 99, 98, 84), (83, 97, 96, 82), (53, 67, 52), (51, 65, 50), (77, 92, 91, 76), (100, 115, 114, 99), (98, 113, 112, 97), (91, 105, 104, 90), (101, 116, 115, 100), (89, 103, 102, 88), (104, 119, 118, 103), (115, 129, 128, 114), (113, 127, 126, 112), (81, 94, 80), (107, 122, 121, 106), (105, 120, 119, 104), (116, 130, 129, 115), (103, 118, 117, 102), (114, 128, 127, 113), (112, 126, 125, 111), (82, 96, 81), (106, 121, 120, 105), (129, 144, 143, 128), (127, 142, 141, 126), (120, 134, 133, 119), (130, 145, 144, 129), (118, 132, 131, 117), (133, 148, 147, 132), (144, 158, 157, 143), (142, 156, 155, 141), (110, 123, 109), (108, 122, 107), (136, 151, 150, 135), (134, 149, 148, 133), (145, 159, 158, 144), (132, 147, 146, 131), (143, 157, 156, 142), (141, 155, 154, 140), (111, 125, 110), (109, 123, 108), (135, 150, 149, 134), (158, 173, 172, 157), (156, 171, 170, 155), (149, 163, 162, 148), (159, 174, 173, 158), (147, 161, 160, 146), (162, 177, 176, 161), (173, 187, 186, 172), (171, 185, 184, 170), (139, 152, 138), (137, 151, 136), (165, 180, 179, 164), (163, 178, 177, 162), (174, 188, 187, 173), (161, 176, 175, 160), (172, 186, 185, 171), (170, 184, 183, 169), (140, 154, 139), (138, 152, 137), (164, 179, 178, 163), (187, 202, 201, 186), (185, 200, 199, 184), (178, 192, 191, 177), (188, 203, 202, 187), (176, 190, 189, 175), (191, 206, 205, 190), (202, 216, 215, 201), (200, 214, 213, 199), (168, 181, 167), (166, 180, 165), (194, 209, 208, 193), (192, 207, 206, 191), (203, 217, 216, 202), (190, 205, 204, 189), (201, 215, 214, 200), (199, 213, 212, 198), (169, 183, 168), (167, 181, 166), (193, 208, 207, 192), (216, 231, 230, 215), (214, 229, 228, 213), (207, 221, 220, 206), (217, 232, 231, 216), (205, 219, 218, 204), (220, 235, 234, 219), (231, 245, 244, 230), (229, 243, 242, 228), (197, 210, 196), (195, 209, 194), (223, 238, 237, 222), (221, 236, 235, 220), (232, 246, 245, 231), (219, 234, 233, 218), (230, 244, 243, 229), (228, 242, 241, 227), (198, 212, 197), (196, 210, 195), (222, 237, 236, 221), (245, 260, 259, 244), (243, 258, 257, 242), (236, 250, 249, 235), (246, 261, 260, 245), (234, 248, 247, 233), (249, 264, 263, 248), (260, 274, 273, 259), (258, 272, 271, 257), (284, 297, 283), (224, 238, 223), (252, 267, 266, 251), (250, 265, 264, 249), (261, 275, 274, 260), (248, 263, 262, 247), (259, 273, 272, 258), (257, 271, 270, 256), (285, 299, 284), (225, 239, 224), (251, 266, 265, 250), (274, 289, 288, 273), (272, 287, 286, 271), (265, 279, 278, 264), (275, 290, 289, 274), (263, 277, 276, 262), (278, 293, 292, 277), (289, 303, 302, 288), (287, 301, 300, 286), (226, 239, 225), (253, 267, 252), (281, 296, 295, 280), (279, 294, 293, 278), (290, 304, 303, 289), (277, 292, 291, 276), (288, 302, 301, 287), (286, 300, 299, 285), (227, 241, 226), (254, 268, 253), (280, 295, 294, 279), (303, 318, 317, 302), (301, 316, 315, 300), (294, 308, 307, 293), (304, 319, 318, 303), (292, 306, 305, 291), (307, 323, 322, 306), (318, 333, 332, 317), (316, 331, 330, 315), (298, 240, 478, 479), (282, 296, 281), (310, 326, 325, 309), (308, 324, 323, 307), (319, 334, 333, 318), (306, 322, 321, 305), (317, 332, 331, 316), (315, 330, 329, 314), (415, 386, 467, 468), (283, 297, 282), (309, 325, 324, 308), (333, 348, 347, 332), (331, 346, 345, 330), (324, 338, 337, 323), (334, 349, 348, 333), (322, 336, 335, 321), (337, 352, 351, 336), (348, 362, 361, 347), (346, 360, 359, 345), (313, 327, 312), (311, 326, 310), (340, 355, 354, 339), (338, 353, 352, 337), (349, 363, 362, 348), (336, 351, 350, 335), (347, 361, 360, 346), (345, 359, 358, 344), (314, 329, 313), (312, 327, 311), (339, 354, 353, 338), (362, 377, 376, 361), (360, 375, 374, 359), (353, 367, 366, 352), (363, 378, 377, 362), (351, 365, 364, 350), (366, 381, 380, 365), (377, 391, 390, 376), (375, 389, 388, 374), (343, 356, 342), (369, 384, 383, 368), (367, 382, 381, 366), (378, 392, 391, 377), (365, 380, 379, 364), (376, 390, 389, 375), (374, 388, 387, 373), (344, 358, 343), (368, 383, 382, 367), (391, 406, 405, 390), (389, 404, 403, 388), (382, 396, 395, 381), (392, 407, 406, 391), (380, 394, 393, 379), (395, 410, 409, 394), (406, 420, 419, 405), (404, 418, 417, 403), (372, 385, 371), (370, 384, 369), (398, 413, 412, 397), (396, 411, 410, 395), (407, 421, 420, 406), (394, 409, 408, 393), (405, 419, 418, 404), (403, 417, 416, 402), (373, 387, 372), (371, 385, 370), (397, 412, 411, 396), (420, 435, 434, 419), (418, 433, 432, 417), (411, 425, 424, 410), (421, 436, 435, 420), (409, 423, 422, 408), (424, 440, 439, 423), (435, 450, 449, 434), (433, 448, 447, 432), (401, 414, 400), (399, 413, 398), (427, 443, 442, 426), (425, 441, 440, 424), (436, 451, 450, 435), (423, 439, 438, 422), (434, 449, 448, 433), (432, 447, 446, 431), (402, 416, 401), (400, 414, 399), (426, 442, 441, 425), (450, 464, 463, 449), (448, 462, 461, 447), (441, 455, 454, 440), (451, 465, 464, 450), (439, 453, 452, 438), (320, 29, 14), (0, 15, 437), (15, 30, 437), (320, 43, 29), (30, 44, 437), (320, 58, 43), (44, 59, 437), (320, 72, 58), (59, 73, 437), (320, 87, 72), (73, 88, 437), (320, 101, 87), (88, 102, 437), (320, 116, 101), (102, 117, 437), (320, 130, 116), (117, 131, 437), (320, 145, 130), (131, 146, 437), (320, 159, 145), (146, 160, 437), (320, 174, 159), (160, 175, 437), (320, 188, 174), (175, 189, 437), (320, 203, 188), (189, 204, 437), (320, 217, 203), (204, 218, 437), (320, 232, 217), (218, 233, 437), (320, 246, 232), (233, 247, 437), (320, 261, 246), (247, 262, 437), (320, 275, 261), (262, 276, 437), (320, 290, 275), (276, 291, 437), (320, 304, 290), (291, 305, 437), (320, 319, 304), (305, 321, 437), (320, 334, 319), (321, 335, 437), (320, 349, 334), (335, 350, 437), (320, 363, 349), (350, 364, 437), (320, 378, 363), (364, 379, 437), (320, 392, 378), (379, 393, 437), (320, 407, 392), (393, 408, 437), (320, 421, 407), (408, 422, 437), (320, 436, 421), (422, 438, 437), (320, 451, 436), (438, 452, 437), (320, 465, 451), (454, 2, 1, 453), (464, 13, 12, 463), (452, 0, 437), (462, 11, 10, 461), (430, 444, 429), (428, 443, 427), (457, 5, 4, 456), (455, 3, 2, 454), (465, 14, 13, 464), (453, 1, 0, 452), (463, 12, 11, 462), (461, 10, 9, 460), (431, 446, 430), (429, 444, 428), (456, 4, 3, 455), (320, 14, 465), (342, 356, 341), (341, 355, 340), (80, 94, 79), (79, 93, 78), (256, 270, 255), (255, 268, 254), (357, 328, 269, 466), (240, 211, 477, 478), (182, 153, 475, 476), (467, 466, 481, 482), (478, 477, 491, 492), (476, 475, 489, 490), (95, 486, 66), (37, 495, 459), (470, 469, 484, 485), (468, 467, 482, 483), (479, 478, 492, 493), (466, 269, 480, 481), (477, 476, 490, 491), (475, 474, 488, 489), (487, 95, 124), (486, 37, 66), (469, 468, 483, 484), (492, 491, 508, 509), (490, 489, 506, 507), (483, 482, 498, 499), (493, 492, 509, 510), (481, 480, 496, 497), (498, 497, 512, 513), (509, 508, 520, 521), (507, 506, 518, 519), (473, 472, 494), (471, 470, 485), (501, 500, 515, 516), (499, 498, 513, 514), (510, 509, 521, 522), (497, 496, 511, 512), (508, 507, 519, 520), (506, 505, 517, 518), (474, 473, 488), (472, 471, 494), (500, 499, 514, 515), (521, 520, 536, 537), (519, 518, 534, 535), (514, 513, 526, 527), (522, 521, 537, 538), (512, 511, 524, 525), (526, 525, 540, 541), (537, 536, 548, 549), (535, 534, 546, 547), (504, 503, 523), (502, 501, 516), (529, 528, 543, 544), (527, 526, 541, 542), (538, 537, 549, 550), (525, 524, 539, 540), (536, 535, 547, 548), (534, 533, 545, 546), (505, 504, 517), (503, 502, 523), (528, 527, 542, 543), (549, 548, 564, 565), (547, 546, 562, 563), (542, 541, 554, 555), (550, 549, 565, 566), (540, 539, 552, 553), (554, 553, 568, 569), (565, 564, 576, 577), (563, 562, 574, 575), (532, 531, 551), (557, 556, 571, 572), (555, 554, 569, 570), (566, 565, 577, 578), (553, 552, 567, 568), (564, 563, 575, 576), (562, 561, 573, 574), (533, 532, 545), (556, 555, 570, 571), (577, 576, 592, 593), (575, 574, 590, 591), (570, 569, 582, 583), (578, 577, 593, 594), (568, 567, 580, 581), (582, 581, 596, 597), (593, 592, 604, 605), (591, 590, 602, 603), (560, 559, 579), (558, 557, 572), (585, 584, 599, 600), (583, 582, 597, 598), (594, 593, 605, 606), (581, 580, 595, 596), (592, 591, 603, 604), (590, 589, 601, 602), (561, 560, 573), (559, 558, 579), (584, 583, 598, 599), (605, 604, 620, 621), (603, 602, 618, 619), (598, 597, 610, 611), (606, 605, 621, 622), (596, 595, 608, 609), (610, 609, 624, 625), (621, 620, 632, 633), (619, 618, 630, 631), (588, 587, 607), (586, 585, 600), (613, 612, 627, 628), (611, 610, 625, 626), (622, 621, 633, 634), (609, 608, 623, 624), (620, 619, 631, 632), (618, 617, 629, 630), (589, 588, 601), (587, 586, 607), (612, 611, 626, 627), (633, 632, 648, 649), (631, 630, 646, 647), (626, 625, 638, 639), (634, 633, 649, 650), (624, 623, 636, 637), (638, 637, 652, 653), (649, 648, 660, 661), (647, 646, 658, 659), (616, 615, 635), (614, 613, 628), (641, 640, 655, 656), (639, 638, 653, 654), (650, 649, 661, 662), (637, 636, 651, 652), (648, 647, 659, 660), (646, 645, 657, 658), (617, 616, 629), (615, 614, 635), (640, 639, 654, 655), (661, 660, 676, 677), (659, 658, 674, 675), (654, 653, 666, 667), (662, 661, 677, 678), (652, 651, 664, 665), (666, 665, 680, 681), (677, 676, 688, 689), (675, 674, 686, 687), (644, 643, 663), (642, 641, 656), (669, 668, 683, 684), (667, 666, 681, 682), (678, 677, 689, 690), (665, 664, 679, 680), (676, 675, 687, 688), (674, 673, 685, 686), (645, 644, 657), (643, 642, 663), (668, 667, 682, 683), (689, 688, 704, 705), (687, 686, 702, 703), (682, 681, 694, 695), (690, 689, 705, 706), (680, 679, 692, 693), (694, 693, 708, 709), (705, 704, 718, 719), (703, 702, 716, 717), (713, 730, 721), (670, 669, 684), (697, 696, 711, 712), (695, 694, 709, 710), (706, 705, 719, 720), (693, 692, 707, 708), (704, 703, 717, 718), (702, 701, 715, 716), (731, 713, 714), (671, 670, 691), (696, 695, 710, 711), (719, 718, 734, 735), (717, 716, 732, 733), (710, 709, 725, 726), (720, 719, 735, 736), (708, 707, 723, 724), (725, 724, 738, 739), (735, 734, 745, 746), (733, 732, 743, 744), (672, 671, 691), (698, 697, 712), (728, 727, 741, 742), (726, 725, 739, 740), (736, 735, 746, 747), (724, 723, 737, 738), (734, 733, 744, 745), (732, 731, 714, 743), (673, 672, 685), (699, 698, 722), (727, 726, 740, 741), (746, 745, 760, 761), (744, 743, 758, 759), (740, 739, 750, 751), (747, 746, 761, 762), (738, 737, 748, 749), (750, 749, 765, 766), (761, 760, 773, 774), (759, 758, 771, 772), (729, 728, 742), (753, 752, 768, 769), (751, 750, 766, 767), (762, 761, 774, 775), (749, 748, 764, 765), (760, 759, 772, 773), (758, 757, 770, 771), (730, 729, 721), (752, 751, 767, 768), (774, 773, 789, 790), (772, 771, 787, 788), (767, 766, 779, 780), (775, 774, 790, 791), (765, 764, 777, 778), (779, 778, 793, 794), (790, 789, 801, 802), (788, 787, 799, 800), (756, 755, 776), (754, 753, 769), (782, 781, 796, 797), (780, 779, 794, 795), (791, 790, 802, 803), (778, 777, 792, 793), (789, 788, 800, 801), (787, 786, 798, 799), (757, 756, 770), (755, 754, 776), (781, 780, 795, 796), (802, 801, 817, 818), (800, 799, 815, 816), (795, 794, 807, 808), (803, 802, 818, 819), (793, 792, 805, 806), (807, 806, 821, 822), (818, 817, 829, 830), (816, 815, 827, 828), (785, 784, 804), (810, 809, 824, 825), (808, 807, 822, 823), (819, 818, 830, 831), (806, 805, 820, 821), (817, 816, 828, 829), (815, 814, 826, 827), (786, 785, 798), (809, 808, 823, 824), (830, 829, 845, 846), (828, 827, 843, 844), (823, 822, 835, 836), (831, 830, 846, 847), (821, 820, 833, 834), (835, 834, 849, 850), (846, 845, 857, 858), (844, 843, 855, 856), (813, 812, 832), (811, 810, 825), (838, 837, 852, 853), (836, 835, 850, 851), (847, 846, 858, 859), (834, 833, 848, 849), (845, 844, 856, 857), (843, 842, 854, 855), (814, 813, 826), (812, 811, 832), (837, 836, 851, 852), (858, 857, 873, 874), (856, 855, 871, 872), (851, 850, 863, 864), (859, 858, 874, 875), (849, 848, 861, 862), (863, 862, 878, 879), (874, 873, 886, 887), (872, 871, 884, 885), (841, 840, 860), (839, 838, 853), (866, 865, 881, 882), (864, 863, 879, 880), (875, 874, 887, 888), (862, 861, 877, 878), (873, 872, 885, 886), (871, 870, 883, 884), (842, 841, 854), (840, 839, 860), (865, 864, 880, 881), (887, 886, 897, 898), (885, 884, 895, 896), (880, 879, 892, 893), (888, 887, 898, 899), (878, 877, 890, 891), (763, 298, 479), (328, 876, 269), (269, 876, 480), (763, 479, 493), (480, 876, 496), (763, 493, 510), (496, 876, 511), (763, 510, 522), (511, 876, 524), (763, 522, 538), (524, 876, 539), (763, 538, 550), (539, 876, 552), (763, 550, 566), (552, 876, 567), (763, 566, 578), (567, 876, 580), (763, 578, 594), (580, 876, 595), (763, 594, 606), (595, 876, 608), (763, 606, 622), (608, 876, 623), (763, 622, 634), (623, 876, 636), (763, 634, 650), (636, 876, 651), (763, 650, 662), (651, 876, 664), (763, 662, 678), (664, 876, 679), (763, 678, 690), (679, 876, 692), (763, 690, 706), (692, 876, 707), (763, 706, 720), (707, 876, 723), (763, 720, 736), (723, 876, 737), (763, 736, 747), (737, 876, 748), (763, 747, 762), (748, 876, 764), (763, 762, 775), (764, 876, 777), (763, 775, 791), (777, 876, 792), (763, 791, 803), (792, 876, 805), (763, 803, 819), (805, 876, 820), (763, 819, 831), (820, 876, 833), (763, 831, 847), (833, 876, 848), (763, 847, 859), (848, 876, 861), (763, 859, 875), (861, 876, 877), (763, 875, 888), (877, 876, 890), (763, 888, 899), (892, 891, 357, 386), (898, 897, 211, 240), (890, 876, 328), (896, 895, 153, 182), (869, 868, 889), (867, 866, 882), (495, 894, 445, 459), (893, 892, 386, 415), (899, 898, 240, 298), (891, 890, 328, 357), (897, 896, 182, 211), (895, 487, 124, 153), (870, 869, 883), (868, 867, 889), (894, 893, 415, 445), (763, 899, 298), (784, 783, 804), (783, 782, 797), (531, 530, 551), (530, 529, 544), (701, 700, 715), (700, 699, 722), (345, 344, 786, 787), (193, 192, 639, 640), (381, 395, 835, 822), (254, 253, 698, 699), (137, 152, 607, 586), (449, 463, 897, 886), (315, 314, 757, 758), (7, 8, 95, 66), (241, 242, 686, 685), (376, 375, 816, 817), (150, 151, 600, 599), (224, 223, 669, 670), (285, 284, 713, 731), (47, 33, 483, 499), (133, 132, 581, 582), (168, 183, 629, 616), (272, 273, 718, 717), (6, 457, 495, 37), (118, 119, 569, 568), (194, 193, 640, 641), (394, 380, 821, 834), (255, 254, 699, 700), (12, 27, 477, 211), (164, 163, 611, 612), (8, 9, 124, 95), (108, 123, 579, 558), (225, 224, 670, 671), (419, 434, 873, 857), (286, 285, 731, 732), (212, 213, 658, 657), (347, 346, 788, 789), (195, 194, 641, 642), (256, 255, 700, 701), (139, 154, 601, 588), (26, 11, 182, 476), (462, 448, 885, 896), (317, 316, 759, 760), (89, 90, 541, 540), (165, 164, 612, 613), (243, 244, 688, 687), (9, 10, 153, 124), (226, 225, 671, 672), (135, 134, 583, 584), (120, 121, 571, 570), (196, 195, 642, 643), (390, 405, 845, 829), (257, 256, 701, 702), (183, 184, 630, 629), (10, 25, 475, 153), (447, 461, 895, 884), (166, 165, 613, 614), (414, 401, 841, 860), (352, 366, 807, 794), (110, 125, 573, 560), (227, 226, 672, 673), (433, 418, 856, 872), (288, 287, 733, 734), (136, 135, 584, 585), (214, 215, 660, 659), (60, 61, 513, 512), (385, 372, 813, 832), (121, 122, 572, 571), (197, 196, 643, 644), (104, 103, 553, 554), (455, 441, 880, 893), (167, 166, 614, 615), (11, 12, 211, 182), (91, 92, 543, 542), (365, 351, 793, 806), (154, 155, 602, 601), (228, 227, 673, 674), (355, 341, 783, 797), (417, 432, 871, 855), (137, 136, 585, 586), (323, 337, 779, 766), (198, 197, 644, 645), (404, 389, 828, 844), (259, 258, 703, 704), (185, 186, 632, 631), (31, 32, 482, 481), (168, 167, 615, 616), (92, 93, 544, 543), (413, 399, 839, 853), (75, 74, 525, 526), (341, 356, 804, 783), (425, 411, 851, 864), (62, 63, 515, 514), (138, 137, 586, 587), (384, 370, 811, 825), (336, 322, 765, 778), (199, 198, 645, 646), (81, 96, 545, 532), (388, 403, 843, 827), (106, 105, 555, 556), (356, 343, 785, 804), (293, 307, 750, 739), (169, 168, 616, 617), (50, 65, 523, 502), (361, 376, 817, 801), (230, 229, 675, 676), (156, 157, 604, 603), (93, 79, 530, 544), (264, 278, 725, 709), (63, 64, 516, 515), (139, 138, 587, 588), (46, 45, 497, 498), (125, 126, 574, 573), (396, 382, 823, 836), (33, 34, 484, 483), (107, 106, 556, 557), (306, 292, 738, 749), (170, 169, 617, 618), (77, 76, 527, 528), (79, 94, 551, 530), (277, 263, 708, 724), (21, 36, 494, 471), (140, 139, 588, 589), (332, 347, 789, 773), (201, 200, 647, 648), (235, 249, 694, 681), (34, 35, 485, 484), (108, 107, 557, 558), (17, 16, 466, 467), (52, 67, 517, 504), (375, 360, 800, 816), (78, 77, 528, 529), (268, 255, 700, 722), (327, 313, 756, 776), (141, 140, 589, 590), (48, 47, 499, 500), (127, 128, 576, 575), (248, 234, 680, 693), (458, 6, 37, 486), (109, 108, 558, 559), (302, 317, 760, 745), (96, 97, 546, 545), (172, 171, 619, 620), (359, 374, 815, 799), (79, 78, 529, 530), (206, 220, 666, 653), (255, 270, 715, 700), (439, 440, 879, 878), (273, 288, 734, 718), (23, 38, 488, 473), (346, 331, 772, 788), (49, 48, 500, 501), (409, 410, 850, 849), (110, 109, 559, 560), (19, 18, 468, 469), (367, 353, 795, 808), (239, 226, 672, 691), (80, 79, 530, 531), (219, 205, 652, 665), (326, 311, 754, 769), (67, 68, 518, 517), (143, 142, 591, 592), (330, 345, 787, 771), (50, 49, 501, 502), (177, 191, 638, 625), (244, 259, 704, 688), (460, 8, 95, 487), (111, 110, 560, 561), (316, 301, 744, 759), (20, 19, 469, 470), (98, 99, 548, 547), (454, 453, 891, 892), (81, 80, 531, 532), (441, 442, 881, 880), (287, 272, 717, 733), (424, 423, 862, 863), (338, 324, 767, 780), (297, 284, 713, 721), (51, 50, 502, 503), (190, 176, 624, 637), (411, 412, 852, 851), (296, 282, 729, 742), (38, 39, 489, 488), (112, 111, 561, 562), (300, 315, 758, 743), (21, 20, 470, 471), (148, 162, 610, 597), (267, 253, 698, 712), (82, 81, 532, 533), (215, 230, 676, 660), (442, 443, 882, 881), (271, 286, 732, 716), (69, 70, 520, 519), (52, 51, 503, 504), (412, 413, 853, 852), (258, 243, 687, 703), (395, 394, 834, 835), (308, 294, 740, 751), (22, 21, 471, 472), (161, 147, 596, 609), (210, 197, 644, 663), (456, 455, 893, 894), (380, 381, 822, 821), (83, 82, 533, 534), (399, 414, 860, 839), (279, 265, 710, 726), (119, 133, 582, 569), (426, 425, 864, 865), (238, 224, 670, 684), (53, 52, 504, 505), (186, 201, 648, 632), (370, 385, 832, 811), (242, 257, 702, 686), (40, 41, 491, 490), (114, 113, 563, 564), (23, 22, 472, 473), (457, 456, 894, 495), (229, 214, 659, 675), (132, 118, 568, 581), (181, 168, 616, 635), (427, 426, 865, 866), (351, 352, 794, 793), (54, 53, 505, 506), (250, 236, 682, 695), (397, 396, 836, 837), (157, 172, 620, 604), (209, 195, 642, 656), (24, 23, 473, 474), (428, 444, 889, 867), (382, 383, 824, 823), (85, 84, 535, 536), (213, 228, 674, 658), (401, 416, 854, 841), (428, 427, 866, 867), (200, 185, 631, 647), (372, 387, 826, 813), (152, 139, 588, 607), (398, 397, 837, 838), (322, 323, 766, 765), (25, 24, 474, 475), (383, 384, 825, 824), (221, 207, 654, 667), (446, 447, 884, 883), (366, 365, 806, 807), (292, 293, 739, 738), (128, 143, 592, 576), (180, 166, 614, 628), (429, 428, 867, 868), (353, 354, 796, 795), (184, 199, 646, 630), (56, 55, 507, 508), (416, 417, 855, 854), (90, 104, 554, 541), (399, 398, 838, 839), (171, 156, 603, 619), (430, 446, 883, 869), (123, 110, 560, 579), (430, 429, 868, 869), (354, 355, 797, 796), (192, 178, 626, 639), (337, 336, 778, 779), (263, 264, 709, 708), (151, 137, 586, 600), (103, 89, 540, 553), (400, 399, 839, 840), (324, 325, 768, 767), (155, 170, 618, 602), (27, 26, 476, 477), (461, 460, 487, 895), (343, 358, 798, 785), (307, 306, 749, 750), (61, 75, 526, 513), (448, 449, 886, 885), (368, 367, 808, 809), (294, 295, 741, 740), (142, 127, 575, 591), (431, 430, 869, 870), (311, 327, 776, 754), (418, 419, 857, 856), (401, 400, 840, 841), (325, 326, 769, 768), (163, 149, 598, 611), (387, 388, 827, 826), (122, 108, 558, 572), (234, 235, 681, 680), (74, 60, 512, 525), (369, 368, 809, 810), (295, 296, 742, 741), (126, 141, 590, 574), (432, 431, 870, 871), (278, 277, 724, 725), (32, 46, 498, 482), (94, 81, 532, 551), (339, 338, 780, 781), (265, 266, 711, 710), (99, 114, 564, 548), (402, 401, 841, 842), (282, 297, 721, 729), (463, 462, 896, 897), (309, 308, 751, 752), (1, 2, 386, 357), (370, 369, 810, 811), (253, 268, 722, 698), (134, 120, 570, 583), (313, 329, 770, 756), (205, 206, 653, 652), (45, 31, 481, 497), (340, 339, 781, 782), (266, 267, 712, 711), (403, 402, 842, 843), (249, 248, 693, 694), (18, 3, 415, 468), (389, 390, 829, 828), (310, 309, 752, 753), (236, 237, 683, 682), (70, 85, 536, 520), (371, 370, 811, 812), (434, 433, 872, 873), (358, 359, 799, 798), (280, 279, 726, 727), (341, 340, 782, 783), (224, 239, 691, 670), (113, 98, 547, 563), (2, 17, 467, 386), (65, 52, 504, 523), (176, 177, 625, 624), (311, 310, 753, 754), (237, 238, 684, 683), (3, 4, 445, 415), (372, 371, 812, 813), (226, 241, 685, 672), (220, 219, 665, 666), (281, 280, 727, 728), (41, 56, 508, 491), (207, 208, 655, 654), (342, 341, 783, 784), (97, 112, 562, 546), (405, 404, 844, 845), (329, 330, 771, 770), (251, 250, 695, 696), (440, 454, 892, 879), (312, 311, 754, 755), (4, 5, 459, 445), (84, 69, 519, 535), (195, 210, 663, 642), (373, 372, 813, 814), (299, 300, 743, 714), (36, 23, 473, 494), (147, 148, 597, 596), (444, 430, 869, 889), (360, 361, 801, 800), (282, 281, 728, 729), (208, 209, 656, 655), (343, 342, 784, 785), (284, 299, 714, 713), (105, 91, 542, 555), (191, 190, 637, 638), (64, 50, 502, 516), (178, 179, 627, 626), (252, 251, 696, 697), (453, 439, 878, 891), (313, 312, 755, 756), (5, 6, 37, 459), (68, 83, 534, 518), (374, 373, 814, 815), (222, 221, 667, 668), (410, 424, 863, 850), (283, 282, 729, 730), (55, 40, 490, 507), (166, 181, 635, 614), (344, 343, 785, 786), (270, 271, 716, 715), (8, 458, 486, 95), (331, 332, 773, 772), (253, 252, 697, 698), (16, 1, 357, 466), (179, 180, 628, 627), (314, 313, 756, 757), (6, 7, 66, 37), (76, 62, 514, 527), (162, 161, 609, 610), (197, 212, 657, 644), (301, 302, 745, 744), (35, 21, 471, 485), (149, 150, 599, 598), (223, 222, 668, 669), (443, 428, 867, 882), (423, 409, 849, 862), (284, 283, 730, 713), (39, 54, 506, 489)])
me_sphere.materials.append(mat_material_001)
me_sphere.use_remesh_preserve_volume = False
me_sphere.use_remesh_preserve_attributes = False
me_sphere.use_mirror_vertex_groups = False
me_sphere.update()

# ---- objects
ob_sphere = bpy.data.objects.new('Sphere', me_sphere)
ob_lamp = bpy.data.objects.new('Lamp', light_lamp)
ob_camera = bpy.data.objects.new('Camera', cam_camera)

# ---- transforms, parenting, visibility, modifiers, constraints
ob_sphere.location = (-0.005156, 0.0122, -0.08222)
ob_sphere.lineart.crease_threshold = 0.0
ob_lamp.location = (4.076, 1.005, 5.904)
ob_lamp.rotation_euler = (0.6503, 0.05522, 1.866)
ob_lamp.lock_rotations_4d = False
ob_lamp.empty_display_type = 'ARROWS'
ob_lamp.color = (0.0, 0.0, 0.0, 0.0)
ob_lamp.lineart.crease_threshold = 0.0
ob_camera.location = (7.481, -6.508, 5.344)
ob_camera.rotation_euler = (1.109, 0.01082, 0.8149)
ob_camera.lock_rotations_4d = False
ob_camera.empty_display_type = 'ARROWS'
ob_camera.color = (0.0, 0.0, 0.0, 0.0)
ob_camera.display_type = 'WIRE'
ob_camera.lineart.crease_threshold = 0.0

# ---- collection membership
col_collection_1.objects.link(ob_sphere)
col_collection_1.objects.link(ob_lamp)
col_collection_1.objects.link(ob_camera)

# ---- scene / render settings (as saved in the file)
scene.camera = ob_camera
scene.frame_start = 1; scene.frame_end = 250; scene.frame_set(116)
scene.render.engine = 'BLENDER_EEVEE_NEXT'
scene.render.resolution_percentage = 50
scene.render.dither_intensity = 0.0
scene.cycles.use_denoising = False
scene.cycles.samples = 10
scene.cycles.sampling_pattern = 'TABULATED_SOBOL'
scene.cycles.light_sampling_threshold = 0.0
scene.cycles.use_adaptive_sampling = False
scene.cycles.use_light_tree = False
scene.cycles.blur_glossy = 0.0
scene.cycles.pixel_filter_type = 'GAUSSIAN'
scene.cycles.sample_clamp_indirect = 0.0
scene.view_settings.view_transform = 'Standard'
bpy.context.view_layer.update()
